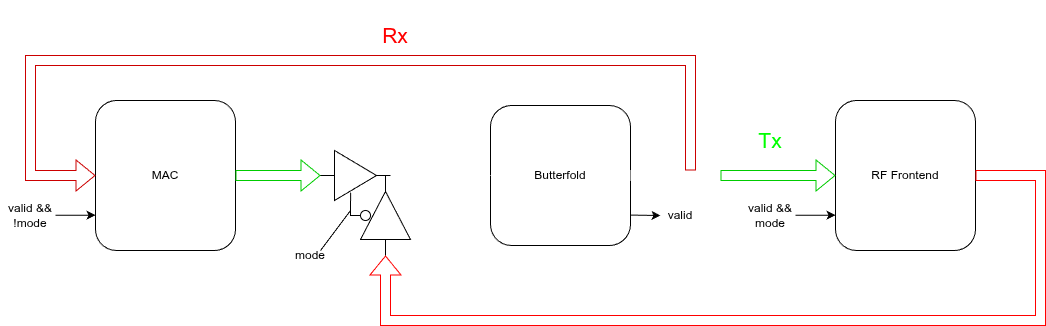

The diagram above was exported from draw.io. Its source (the exported page's mxGraphModel, read from the mxfile embedded in the PNG):
<mxGraphModel dx="1086" dy="661" grid="1" gridSize="10" guides="1" tooltips="1" connect="1" arrows="1" fold="1" page="1" pageScale="1" pageWidth="850" pageHeight="1100" math="0" shadow="0">
  <root>
    <mxCell id="0" />
    <mxCell id="1" parent="0" />
    <mxCell id="EEc2z0N3uvo0XZsrAXSn-1" parent="1" style="rounded=1;whiteSpace=wrap;html=1;" value="Butterfold" vertex="1">
      <mxGeometry height="140" width="140" x="750" y="555" as="geometry" />
    </mxCell>
    <mxCell id="hOH8uYjvj3ODglrPuZMM-1" parent="1" style="rounded=1;whiteSpace=wrap;html=1;" value="MAC" vertex="1">
      <mxGeometry height="150" width="140" x="355" y="550" as="geometry" />
    </mxCell>
    <mxCell id="hOH8uYjvj3ODglrPuZMM-2" parent="1" style="rounded=1;whiteSpace=wrap;html=1;" value="RF Frontend" vertex="1">
      <mxGeometry height="150" width="140" x="1095" y="550" as="geometry" />
    </mxCell>
    <mxCell id="5w4ZEFWKBOdOMg51ab6B-8" parent="1" style="verticalLabelPosition=bottom;shadow=0;dashed=0;align=center;html=1;verticalAlign=top;shape=mxgraph.electrical.logic_gates.buffer2;direction=east;" value="" vertex="1">
      <mxGeometry height="50" width="70" x="580" y="600" as="geometry" />
    </mxCell>
    <mxCell id="5w4ZEFWKBOdOMg51ab6B-10" parent="1" style="verticalLabelPosition=bottom;shadow=0;dashed=0;align=center;html=1;verticalAlign=top;shape=mxgraph.electrical.logic_gates.buffer2;direction=north;" value="" vertex="1">
      <mxGeometry height="80" width="50" x="620" y="625" as="geometry" />
    </mxCell>
    <mxCell id="5w4ZEFWKBOdOMg51ab6B-12" edge="1" parent="1" style="shape=flexArrow;endArrow=classic;html=1;rounded=0;entryX=0;entryY=0.5;entryDx=0;entryDy=0;strokeColor=#FFFFFF;" target="EEc2z0N3uvo0XZsrAXSn-1" value="">
      <mxGeometry height="50" relative="1" width="50" as="geometry">
        <mxPoint x="650" y="625" as="sourcePoint" />
        <mxPoint x="780" y="625" as="targetPoint" />
      </mxGeometry>
    </mxCell>
    <mxCell id="5w4ZEFWKBOdOMg51ab6B-13" edge="1" parent="1" source="EEc2z0N3uvo0XZsrAXSn-1" style="shape=flexArrow;endArrow=classic;html=1;rounded=0;exitX=1;exitY=0.5;exitDx=0;exitDy=0;strokeColor=#FFFFFF;" value="">
      <mxGeometry height="50" relative="1" width="50" as="geometry">
        <mxPoint x="920" y="625" as="sourcePoint" />
        <mxPoint x="980" y="625" as="targetPoint" />
      </mxGeometry>
    </mxCell>
    <mxCell id="5w4ZEFWKBOdOMg51ab6B-16" edge="1" parent="1" source="hOH8uYjvj3ODglrPuZMM-1" style="shape=flexArrow;endArrow=classic;html=1;rounded=0;entryX=0;entryY=0.5;entryDx=0;entryDy=0;exitX=1;exitY=0.5;exitDx=0;exitDy=0;strokeColor=#00CC00;" target="5w4ZEFWKBOdOMg51ab6B-8" value="">
      <mxGeometry height="50" relative="1" width="50" as="geometry">
        <mxPoint x="450" y="625" as="sourcePoint" />
        <mxPoint x="580" y="625" as="targetPoint" />
      </mxGeometry>
    </mxCell>
    <mxCell id="5w4ZEFWKBOdOMg51ab6B-17" edge="1" parent="1" source="hOH8uYjvj3ODglrPuZMM-2" style="shape=flexArrow;endArrow=classic;html=1;rounded=0;exitX=1;exitY=0.5;exitDx=0;exitDy=0;entryX=0;entryY=0.5;entryDx=0;entryDy=0;strokeColor=#FF0000;" target="5w4ZEFWKBOdOMg51ab6B-10" value="">
      <mxGeometry height="50" relative="1" width="50" as="geometry">
        <Array as="points">
          <mxPoint x="1300" y="625" />
          <mxPoint x="1300" y="770" />
          <mxPoint x="645" y="770" />
        </Array>
        <mxPoint x="1420" y="610" as="sourcePoint" />
        <mxPoint x="1470" y="560" as="targetPoint" />
      </mxGeometry>
    </mxCell>
    <mxCell id="5w4ZEFWKBOdOMg51ab6B-18" edge="1" parent="1" style="shape=flexArrow;endArrow=classic;html=1;rounded=0;entryX=0;entryY=0.5;entryDx=0;entryDy=0;strokeColor=#CC0000;" target="hOH8uYjvj3ODglrPuZMM-1" value="">
      <mxGeometry height="50" relative="1" width="50" as="geometry">
        <Array as="points">
          <mxPoint x="950" y="510" />
          <mxPoint x="290" y="510" />
          <mxPoint x="290" y="625" />
        </Array>
        <mxPoint x="950" y="620" as="sourcePoint" />
        <mxPoint x="1000" y="450" as="targetPoint" />
      </mxGeometry>
    </mxCell>
    <mxCell id="5w4ZEFWKBOdOMg51ab6B-19" edge="1" parent="1" style="endArrow=classic;html=1;rounded=0;" value="">
      <mxGeometry height="50" relative="1" width="50" as="geometry">
        <mxPoint x="890" y="664.58" as="sourcePoint" />
        <mxPoint x="920" y="665" as="targetPoint" />
      </mxGeometry>
    </mxCell>
    <mxCell id="5w4ZEFWKBOdOMg51ab6B-20" parent="1" style="text;html=1;whiteSpace=wrap;strokeColor=none;fillColor=none;align=center;verticalAlign=middle;rounded=0;" value="valid" vertex="1">
      <mxGeometry height="30" width="60" x="910" y="650" as="geometry" />
    </mxCell>
    <mxCell id="5w4ZEFWKBOdOMg51ab6B-22" edge="1" parent="1" style="endArrow=classic;html=1;rounded=0;" value="">
      <mxGeometry height="50" relative="1" width="50" as="geometry">
        <mxPoint x="1055" y="664.71" as="sourcePoint" />
        <mxPoint x="1095" y="664.71" as="targetPoint" />
      </mxGeometry>
    </mxCell>
    <mxCell id="5w4ZEFWKBOdOMg51ab6B-23" parent="1" style="text;html=1;whiteSpace=wrap;strokeColor=none;fillColor=none;align=center;verticalAlign=middle;rounded=0;" value="valid &amp;amp;&amp;amp; mode" vertex="1">
      <mxGeometry height="30" width="60" x="1000" y="650" as="geometry" />
    </mxCell>
    <mxCell id="5w4ZEFWKBOdOMg51ab6B-24" edge="1" parent="1" style="endArrow=classic;html=1;rounded=0;" value="">
      <mxGeometry height="50" relative="1" width="50" as="geometry">
        <mxPoint x="315" y="664.71" as="sourcePoint" />
        <mxPoint x="355" y="664.71" as="targetPoint" />
      </mxGeometry>
    </mxCell>
    <mxCell id="5w4ZEFWKBOdOMg51ab6B-25" parent="1" style="text;html=1;whiteSpace=wrap;strokeColor=none;fillColor=none;align=center;verticalAlign=middle;rounded=0;" value="valid &amp;amp;&amp;amp; !mode" vertex="1">
      <mxGeometry height="30" width="60" x="260" y="650" as="geometry" />
    </mxCell>
    <mxCell id="5w4ZEFWKBOdOMg51ab6B-26" parent="1" style="ellipse;whiteSpace=wrap;html=1;aspect=fixed;" value="" vertex="1">
      <mxGeometry height="10" width="10" x="620" y="660" as="geometry" />
    </mxCell>
    <mxCell id="5w4ZEFWKBOdOMg51ab6B-30" edge="1" parent="1" source="5w4ZEFWKBOdOMg51ab6B-26" style="endArrow=none;html=1;rounded=0;entryX=0.43;entryY=0.842;entryDx=0;entryDy=0;entryPerimeter=0;exitX=0;exitY=0.5;exitDx=0;exitDy=0;" target="5w4ZEFWKBOdOMg51ab6B-8" value="">
      <mxGeometry height="50" relative="1" width="50" as="geometry">
        <Array as="points">
          <mxPoint x="610" y="665" />
        </Array>
        <mxPoint x="610" y="680" as="sourcePoint" />
        <mxPoint x="660" y="630" as="targetPoint" />
      </mxGeometry>
    </mxCell>
    <mxCell id="5w4ZEFWKBOdOMg51ab6B-31" edge="1" parent="1" style="endArrow=none;html=1;rounded=0;" value="">
      <mxGeometry height="50" relative="1" width="50" as="geometry">
        <mxPoint x="580" y="700" as="sourcePoint" />
        <mxPoint x="610" y="660" as="targetPoint" />
      </mxGeometry>
    </mxCell>
    <mxCell id="5w4ZEFWKBOdOMg51ab6B-32" parent="1" style="text;html=1;whiteSpace=wrap;strokeColor=none;fillColor=none;align=center;verticalAlign=middle;rounded=0;" value="mode" vertex="1">
      <mxGeometry height="30" width="60" x="540" y="690" as="geometry" />
    </mxCell>
    <mxCell id="uwR_-az5wBEHLKVgcaQ0-1" parent="1" style="text;html=1;whiteSpace=wrap;strokeColor=none;fillColor=none;align=center;verticalAlign=middle;rounded=0;" value="&lt;font style=&quot;font-size: 21px; color: light-dark(rgb(255, 0, 0), rgb(255, 0, 0));&quot;&gt;Rx&lt;/font&gt;" vertex="1">
      <mxGeometry height="70" width="90" x="610" y="450" as="geometry" />
    </mxCell>
    <mxCell id="uwR_-az5wBEHLKVgcaQ0-2" edge="1" parent="1" style="shape=flexArrow;endArrow=classic;html=1;rounded=0;entryX=0;entryY=0.5;entryDx=0;entryDy=0;strokeColor=#00CC00;" target="hOH8uYjvj3ODglrPuZMM-2" value="">
      <mxGeometry height="50" relative="1" width="50" as="geometry">
        <mxPoint x="980" y="625" as="sourcePoint" />
        <mxPoint x="1140" y="624" as="targetPoint" />
      </mxGeometry>
    </mxCell>
    <mxCell id="oKoaDj0hqx2Td5v8ZbKN-1" parent="1" style="text;html=1;whiteSpace=wrap;strokeColor=none;fillColor=none;align=center;verticalAlign=middle;rounded=0;" value="&lt;font style=&quot;font-size: 21px; color: rgb(0, 255, 0);&quot;&gt;Tx&lt;/font&gt;" vertex="1">
      <mxGeometry height="70" width="90" x="985" y="555" as="geometry" />
    </mxCell>
  </root>
</mxGraphModel>